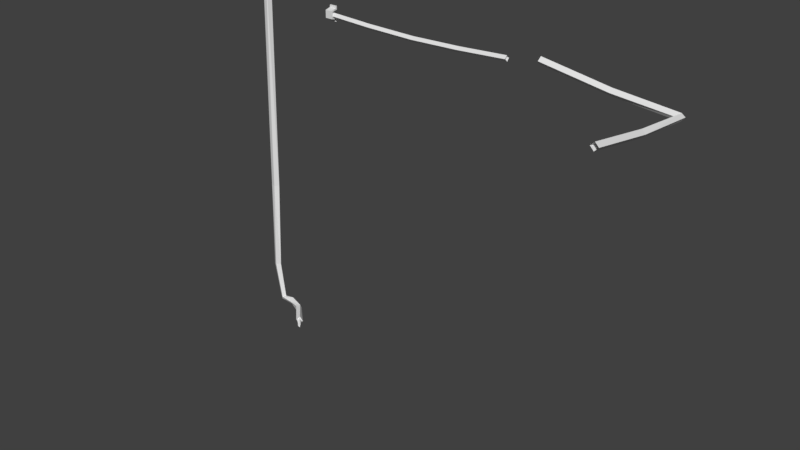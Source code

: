 # Source: basementWires.blend  (saved by Blender 2.78.0; exported with 4.5.12 LTS)
import bpy
from mathutils import Matrix  # noqa: F401  (used for matrix-valued properties, if any)

bpy.ops.wm.read_factory_settings(use_empty=True)
scene = bpy.context.scene
scene.name = 'Scene'

# ---- collections
col_collection_1 = bpy.data.collections.new('Collection 1'); scene.collection.children.link(col_collection_1)

# ---- world
world_world = bpy.data.worlds.new('World'); scene.world = world_world
world_world.color = (0.05088, 0.05088, 0.05088)
world_world.use_sun_shadow = False
world_world.sun_shadow_jitter_overblur = 0.0
world_world.cycles.sampling_method = 'MANUAL'

# ---- meshes
me_wireturn = bpy.data.meshes.new('wireTurn')
me_wireturn.from_pydata([(-1.985, 0.001383, 0.2801), (-1.992, -0.05361, 0.2256), (-2.0, 0.001391, 0.1711), (-1.992, 0.05639, 0.2256), (-0.9366, 0.001106, 0.1034), (-0.9429, -0.05389, 0.04872), (-0.949, 0.001115, -0.005926), (-0.9428, 0.05611, 0.04872), (0.0006449, 0.001933, 0.008435), (-0.0398, -0.03882, -0.04404), (-0.002502, -0.001906, -0.1015), (0.03795, 0.03884, -0.04898), (-0.00155, -0.9678, 0.1132), (-0.05625, -0.9742, 0.05828), (-0.000953, -0.9807, 0.003964), (0.05375, -0.9742, 0.05889), (-0.003132, -1.993, 0.2897), (-0.05783, -1.997, 0.2345), (-0.002525, -2.002, 0.1801), (0.05217, -1.998, 0.2352)], [], [(0, 4, 7, 3), (1, 5, 4, 0), (2, 6, 5, 1), (3, 7, 6, 2), (4, 8, 11, 7), (5, 9, 8, 4), (6, 10, 9, 5), (7, 11, 10, 6), (8, 12, 15, 11), (9, 13, 12, 8), (10, 14, 13, 9), (11, 15, 14, 10), (12, 16, 19, 15), (13, 17, 16, 12), (14, 18, 17, 13), (15, 19, 18, 14)])
_uv = me_wireturn.uv_layers.new(name='UVMap')
_uv.uv.foreach_set('vector', [0.4168, 0.03909, 0.4211, 0.2686, 0.4035, 0.2691, 0.4003, 0.03957, 0.4333, 0.03932, 0.4368, 0.2684, 0.4211, 0.2686, 0.4168, 0.03909, 0.4501, 0.0395, 0.4526, 0.2684, 0.4368, 0.2684, 0.4333, 0.03932, 0.4003, 0.03957, 0.4035, 0.2691, 0.3856, 0.2697, 0.3835, 0.04009, 0.4211, 0.2686, 0.4227, 0.5058, 0.4062, 0.5058, 0.4035, 0.2691, 0.4368, 0.2684, 0.4414, 0.5058, 0.4227, 0.5058, 0.4211, 0.2686, 0.4526, 0.2684, 0.459, 0.5058, 0.4414, 0.5058, 0.4368, 0.2684, 0.4035, 0.2691, 0.4062, 0.5058, 0.3889, 0.5058, 0.3856, 0.2697, 0.4227, 0.5058, 0.421, 0.7517, 0.4034, 0.7511, 0.4062, 0.5058, 0.4414, 0.5058, 0.4368, 0.7518, 0.421, 0.7517, 0.4227, 0.5058, 0.459, 0.5058, 0.4525, 0.7518, 0.4368, 0.7518, 0.4414, 0.5058, 0.4062, 0.5058, 0.4034, 0.7511, 0.3854, 0.7505, 0.3889, 0.5058, 0.421, 0.7517, 0.4168, 0.9766, 0.4003, 0.9755, 0.4034, 0.7511, 0.4368, 0.7518, 0.4334, 0.9757, 0.4168, 0.9766, 0.421, 0.7517, 0.4525, 0.7518, 0.4501, 0.9749, 0.4334, 0.9757, 0.4368, 0.7518, 0.4034, 0.7511, 0.4003, 0.9755, 0.3835, 0.9744, 0.3854, 0.7505])
me_wireturn.use_remesh_preserve_volume = False
me_wireturn.use_remesh_preserve_attributes = False
me_wireturn.use_mirror_vertex_groups = False
me_wireturn.update()
me_wireclamp = bpy.data.meshes.new('wireClamp')
me_wireclamp.from_pydata([(-0.05873, -0.02055, -0.05947), (-0.05873, -0.02055, 0.05947), (-0.05873, 0.004733, -0.04389), (-0.05873, 0.004733, 0.04389), (0.05873, -0.02055, -0.05947), (0.05873, -0.02055, 0.05947), (0.05873, 0.004733, -0.04389), (0.05873, 0.004733, 0.04389), (-0.05873, 0.09318, -0.06138), (-0.05873, 0.07211, -0.08316), (-0.05873, 0.07211, 0.08316), (-0.05873, 0.09318, 0.06138), (0.05873, 0.09318, -0.06138), (0.05873, 0.09318, 0.06138), (0.05873, 0.07211, -0.08316), (0.05873, 0.07211, 0.08316), (-0.05873, 0.09287, -0.1169), (-0.05873, 0.07181, -0.1179), (-0.05873, 0.07181, 0.1179), (-0.05873, 0.09287, 0.1169), (0.05873, 0.09287, -0.1169), (0.05873, 0.09287, 0.1169), (0.05873, 0.07181, -0.1179), (0.05873, 0.07181, 0.1179)], [], [(0, 1, 3, 2), (2, 3, 7, 6), (6, 7, 5, 4), (4, 5, 1, 0), (3, 1, 10, 11), (2, 6, 12, 8), (11, 10, 18, 19), (13, 11, 19, 21), (1, 5, 15, 10), (0, 2, 8, 9), (6, 4, 14, 12), (7, 3, 11, 13), (4, 0, 9, 14), (5, 7, 13, 15), (16, 20, 22, 17), (21, 19, 18, 23), (14, 9, 17, 22), (12, 14, 22, 20), (8, 12, 20, 16), (9, 8, 16, 17), (10, 15, 23, 18), (15, 13, 21, 23)])
_uv = me_wireclamp.uv_layers.new(name='UVMap')
_uv.uv.foreach_set('vector', [0.1589, 0.8037, 0.2157, 0.8037, 0.2083, 0.8113, 0.1663, 0.8113, 0.2297, 0.8916, 0.2297, 0.9336, 0.1946, 0.9336, 0.1946, 0.8916, 0.1663, 0.8113, 0.2083, 0.8113, 0.2157, 0.8037, 0.1589, 0.8037, 0.1854, 0.8928, 0.1854, 0.9439, 0.135, 0.9439, 0.135, 0.8928, 0.2083, 0.8113, 0.2157, 0.8037, 0.2157, 0.8314, 0.2083, 0.8377, 0.2297, 0.8916, 0.1946, 0.8916, 0.1946, 0.8651, 0.2297, 0.8651, 0.2083, 0.8377, 0.2157, 0.8314, 0.2226, 0.8313, 0.2223, 0.8377, 0.1946, 0.96, 0.2297, 0.96, 0.2297, 0.974, 0.1946, 0.974, 0.1527, 0.9483, 0.183, 0.9483, 0.183, 0.9722, 0.1527, 0.9722, 0.1589, 0.8037, 0.1663, 0.8113, 0.1663, 0.8377, 0.1589, 0.8314, 0.1663, 0.8113, 0.1589, 0.8037, 0.1589, 0.8314, 0.1663, 0.8377, 0.1946, 0.9336, 0.2297, 0.9336, 0.2297, 0.96, 0.1946, 0.96, 0.1752, 0.882, 0.145, 0.882, 0.145, 0.8582, 0.1752, 0.8582, 0.2157, 0.8037, 0.2083, 0.8113, 0.2083, 0.8377, 0.2157, 0.8314, 0.145, 0.847, 0.1752, 0.847, 0.1752, 0.8524, 0.145, 0.8524, 0.183, 0.9835, 0.1527, 0.9835, 0.1527, 0.9781, 0.183, 0.9781, 0.1752, 0.8582, 0.145, 0.8582, 0.145, 0.8524, 0.1752, 0.8524, 0.1663, 0.8377, 0.1589, 0.8314, 0.152, 0.8313, 0.1523, 0.8377, 0.2297, 0.8651, 0.1946, 0.8651, 0.1946, 0.8511, 0.2297, 0.8511, 0.1589, 0.8314, 0.1663, 0.8377, 0.1523, 0.8377, 0.152, 0.8313, 0.1527, 0.9722, 0.183, 0.9722, 0.183, 0.9781, 0.1527, 0.9781, 0.2157, 0.8314, 0.2083, 0.8377, 0.2223, 0.8377, 0.2226, 0.8313])
me_wireclamp.use_remesh_preserve_volume = False
me_wireclamp.use_remesh_preserve_attributes = False
me_wireclamp.use_mirror_vertex_groups = False
me_wireclamp.update()
me_mesh_001 = bpy.data.meshes.new('Mesh.001')
me_mesh_001.from_pydata([(-1.551, -3.167e-05, 0.08701), (-1.557, -0.04299, 0.04431), (-1.56, 3.167e-05, 0.001472), (-1.555, 0.04299, 0.04418), (-0.7988, -0.0018, 0.05057), (-0.8004, -0.0448, 0.007594), (-0.802, -0.0018, -0.03538), (-0.8004, 0.0412, 0.007594), (-0.00164, -9.259e-07, 0.03115), (-0.001593, -0.043, -0.01185), (-0.001643, 9.444e-07, -0.05485), (-0.00169, 0.043, -0.01185), (0.7846, -1.845e-06, 0.05024), (0.7863, -0.043, 0.007268), (0.7879, 1.864e-06, -0.0357), (0.7863, 0.043, 0.007272), (1.567, -1.859e-06, 0.09052), (1.571, -0.043, 0.04774), (1.576, 1.855e-06, 0.004976), (1.571, 0.043, 0.04775)], [], [(0, 4, 7, 3), (1, 5, 4, 0), (2, 6, 5, 1), (3, 7, 6, 2), (4, 8, 11, 7), (5, 9, 8, 4), (6, 10, 9, 5), (7, 11, 10, 6), (8, 12, 15, 11), (9, 13, 12, 8), (10, 14, 13, 9), (11, 15, 14, 10), (12, 16, 19, 15), (13, 17, 16, 12), (14, 18, 17, 13), (15, 19, 18, 14)])
_uv = me_mesh_001.uv_layers.new(name='UVMap')
_uv.uv.foreach_set('vector', [0.2957, 0.982, 0.2958, 0.7509, 0.3144, 0.7509, 0.3143, 0.9825, 0.2771, 0.983, 0.2771, 0.7509, 0.2958, 0.7509, 0.2957, 0.982, 0.2585, 0.9835, 0.2585, 0.751, 0.2771, 0.7509, 0.2771, 0.983, 0.3143, 0.9825, 0.3144, 0.7509, 0.3331, 0.751, 0.3329, 0.9835, 0.2958, 0.7509, 0.2958, 0.5045, 0.3146, 0.5045, 0.3144, 0.7509, 0.2771, 0.7509, 0.277, 0.5045, 0.2958, 0.5045, 0.2958, 0.7509, 0.2585, 0.751, 0.2582, 0.5045, 0.277, 0.5045, 0.2771, 0.7509, 0.3144, 0.7509, 0.3146, 0.5045, 0.3333, 0.5045, 0.3331, 0.751, 0.2958, 0.5045, 0.2958, 0.2615, 0.3144, 0.2615, 0.3146, 0.5045, 0.277, 0.5045, 0.2771, 0.2614, 0.2958, 0.2615, 0.2958, 0.5045, 0.2582, 0.5045, 0.2585, 0.2614, 0.2771, 0.2614, 0.277, 0.5045, 0.3146, 0.5045, 0.3144, 0.2615, 0.3331, 0.2614, 0.3333, 0.5045, 0.2958, 0.2615, 0.2958, 0.02111, 0.3144, 0.02042, 0.3144, 0.2615, 0.2771, 0.2614, 0.2771, 0.02042, 0.2958, 0.02111, 0.2958, 0.2615, 0.2585, 0.2614, 0.2585, 0.01974, 0.2771, 0.02042, 0.2771, 0.2614, 0.3144, 0.2615, 0.3144, 0.02042, 0.333, 0.01974, 0.3331, 0.2614])
me_mesh_001.use_remesh_preserve_volume = False
me_mesh_001.use_remesh_preserve_attributes = False
me_mesh_001.use_mirror_vertex_groups = False
me_mesh_001.update()
me_mesh = bpy.data.meshes.new('Mesh')
me_mesh.from_pydata([(-0.1022, 0.1672, 5.783), (-0.1729, 0.1802, 5.784), (-0.124, 0.264, 5.774), (-0.07865, 0.2552, 5.778), (-0.1244, 0.1145, 2.059), (-0.1971, 0.1355, 2.083), (-0.1528, 0.2193, 2.045), (-0.07112, 0.1775, 2.067), (-0.05969, -0.006325, 0.6467), (-0.1363, 0.04277, 0.6134), (-0.0889, 0.0848, 0.6127), (-0.02196, 0.07094, 0.6285), (0.1057, -0.05476, 0.07419), (0.06693, -0.02366, 0.01211), (0.08489, 0.06562, 0.03008), (0.1337, 0.006241, 0.08093), (0.3035, -0.07847, 0.06958), (0.3189, -0.03957, 0.006265), (0.3126, 0.04791, 0.03539), (0.3073, 0.002623, 0.1114), (0.5219, -0.1394, 0.08544), (0.509, -0.1202, -0.01762), (0.5685, -0.05749, 0.03887), (0.5631, -0.08548, 0.09942), (0.8249, -0.4465, 0.08641), (0.8244, -0.4089, 0.006711), (0.8861, -0.355, 0.03196), (0.848, -0.3808, 0.1235), (0.8181, -0.4127, 0.07974), (0.8447, -0.4061, 0.02032), (0.8697, -0.3691, 0.0407), (0.8463, -0.393, 0.08592), (0.931, -0.5147, 0.03811), (0.939, -0.5081, 0.02395), (0.9529, -0.4971, 0.006142), (0.9547, -0.4792, 0.06184)], [], [(0, 4, 7, 3), (1, 5, 4, 0), (2, 6, 5, 1), (3, 7, 6, 2), (4, 8, 11, 7), (5, 9, 8, 4), (6, 10, 9, 5), (7, 11, 10, 6), (8, 12, 15, 11), (9, 13, 12, 8), (10, 14, 13, 9), (11, 15, 14, 10), (12, 16, 19, 15), (13, 17, 16, 12), (14, 18, 17, 13), (15, 19, 18, 14), (16, 20, 23, 19), (17, 21, 20, 16), (18, 22, 21, 17), (19, 23, 22, 18), (20, 24, 27, 23), (21, 25, 24, 20), (22, 26, 25, 21), (23, 27, 26, 22), (27, 24, 28, 31), (24, 25, 29, 28), (25, 26, 30, 29), (26, 27, 31, 30), (28, 29, 33, 32), (29, 30, 34, 33), (30, 31, 35, 34), (31, 28, 32, 35), (34, 35, 32, 33)])
_uv = me_mesh.uv_layers.new(name='UVMap')
_uv.uv.foreach_set('vector', [0.01684, 0.9903, 0.01929, 0.4415, 0.03148, 0.4415, 0.02901, 0.9905, 0.004679, 0.9903, 0.006932, 0.4415, 0.01929, 0.4415, 0.01684, 0.9903, 0.0413, 0.9906, 0.04365, 0.4415, 0.05625, 0.4417, 0.05363, 0.9906, 0.02901, 0.9905, 0.03148, 0.4415, 0.04365, 0.4415, 0.0413, 0.9906, 0.01929, 0.4415, 0.01989, 0.2213, 0.03199, 0.2213, 0.03148, 0.4415, 0.006932, 0.4415, 0.007183, 0.2215, 0.01989, 0.2213, 0.01929, 0.4415, 0.04365, 0.4415, 0.04413, 0.2214, 0.05794, 0.2217, 0.05625, 0.4417, 0.03148, 0.4415, 0.03199, 0.2213, 0.04413, 0.2214, 0.04365, 0.4415, 0.01989, 0.2213, 0.01773, 0.1157, 0.03399, 0.1168, 0.03199, 0.2213, 0.007183, 0.2215, 0.004671, 0.1141, 0.01773, 0.1157, 0.01989, 0.2213, 0.04413, 0.2214, 0.04876, 0.1162, 0.06152, 0.1154, 0.05794, 0.2217, 0.03199, 0.2213, 0.03399, 0.1168, 0.04876, 0.1162, 0.04413, 0.2214, 0.01773, 0.1157, 0.02458, 0.08301, 0.03427, 0.08336, 0.03399, 0.1168, 0.004671, 0.1141, 0.014, 0.08137, 0.02458, 0.08301, 0.01773, 0.1157, 0.04876, 0.1162, 0.04404, 0.08334, 0.05479, 0.08237, 0.06152, 0.1154, 0.03399, 0.1168, 0.03427, 0.08336, 0.04404, 0.08334, 0.04876, 0.1162, 0.02458, 0.08301, 0.02408, 0.05412, 0.03412, 0.05398, 0.03427, 0.08336, 0.014, 0.08137, 0.0154, 0.05347, 0.02408, 0.05412, 0.02458, 0.08301, 0.04404, 0.08334, 0.04376, 0.05356, 0.05429, 0.05269, 0.05479, 0.08237, 0.03427, 0.08336, 0.03412, 0.05398, 0.04376, 0.05356, 0.04404, 0.08334, 0.02408, 0.05412, 0.02693, 0.01899, 0.03246, 0.01994, 0.03412, 0.05398, 0.0154, 0.05347, 0.02159, 0.01317, 0.02693, 0.01899, 0.02408, 0.05412, 0.04376, 0.05356, 0.0389, 0.01789, 0.04488, 0.009371, 0.05429, 0.05269, 0.03412, 0.05398, 0.03246, 0.01994, 0.0389, 0.01789, 0.04376, 0.05356, 0.03246, 0.01994, 0.02693, 0.01899, 0.02778, 0.01767, 0.03247, 0.01819, 0.02693, 0.01899, 0.02159, 0.01317, 0.02411, 0.01337, 0.02778, 0.01767, 0.04488, 0.009371, 0.0389, 0.01789, 0.03765, 0.01603, 0.04106, 0.01, 0.0389, 0.01789, 0.03246, 0.01994, 0.03247, 0.01819, 0.03765, 0.01603, 0.08974, 0.03035, 0.08813, 0.03769, 0.06604, 0.03386, 0.06827, 0.0279, 0.08843, 0.008048, 0.08971, 0.01546, 0.06722, 0.01551, 0.06604, 0.009255, 0.08971, 0.01546, 0.09077, 0.0229, 0.06911, 0.02159, 0.06722, 0.01551, 0.09077, 0.0229, 0.08974, 0.03035, 0.06827, 0.0279, 0.06911, 0.02159, 0.07241, 0.03775, 0.07241, 0.04411, 0.06604, 0.04411, 0.06604, 0.03775])
me_mesh.use_remesh_preserve_volume = False
me_mesh.use_remesh_preserve_attributes = False
me_mesh.use_mirror_vertex_groups = False
me_mesh.update()

# ---- objects
ob_beziercurve = bpy.data.objects.new('BezierCurve', me_wireturn)
ob_cube = bpy.data.objects.new('Cube', me_wireclamp)
ob_regularwire = bpy.data.objects.new('regularWire', me_mesh_001)
ob_brokenwire = bpy.data.objects.new('brokenWire', me_mesh)

# ---- transforms, parenting, visibility, modifiers, constraints
ob_beziercurve.location = (7.016, 0.0001432, 5.183)
ob_beziercurve.lineart.crease_threshold = 0.0
ob_cube.location = (1.412, -0.03554, 5.333)
ob_cube.lineart.crease_threshold = 0.0
ob_regularwire.location = (2.948, -7.338e-07, 5.275)
ob_regularwire.lineart.crease_threshold = 0.0
ob_brokenwire.location = (0.0, 0.0, 0.0)
ob_brokenwire.lineart.crease_threshold = 0.0

# ---- collection membership
col_collection_1.objects.link(ob_beziercurve)
col_collection_1.objects.link(ob_cube)
col_collection_1.objects.link(ob_regularwire)
col_collection_1.objects.link(ob_brokenwire)

# ---- scene / render settings (as saved in the file)
scene.frame_start = 1; scene.frame_end = 250; scene.frame_set(1)
scene.render.engine = 'BLENDER_EEVEE_NEXT'
scene.render.resolution_percentage = 50
scene.render.dither_intensity = 0.0
scene.cycles.use_denoising = False
scene.cycles.samples = 128
scene.cycles.sampling_pattern = 'TABULATED_SOBOL'
scene.cycles.light_sampling_threshold = 0.0
scene.cycles.use_adaptive_sampling = False
scene.cycles.use_light_tree = False
scene.cycles.blur_glossy = 0.0
scene.cycles.sample_clamp_indirect = 0.0
scene.view_settings.view_transform = 'Standard'
bpy.context.view_layer.update()

# ---- added for rendering (the .blend has no active camera and no usable light): camera, sun
cam_auto = bpy.data.cameras.new('AutoCamera')
cam_auto.lens = 50.0
cam_auto.sensor_width = 36.0
cam_auto.clip_end = 1000.0
ob_auto_camera = bpy.data.objects.new('AutoCamera', cam_auto)
scene.collection.objects.link(ob_auto_camera)
ob_auto_camera.location = (12.2919, -11.4957, 9.96766)
ob_auto_camera.rotation_euler = (1.09748, -7.21219e-08, 0.694738)
scene.camera = ob_auto_camera
light_auto_sun = bpy.data.lights.new('AutoSun', 'SUN')
light_auto_sun.energy = 3.0
light_auto_sun.angle = 0.0523599
ob_auto_sun = bpy.data.objects.new('AutoSun', light_auto_sun)
scene.collection.objects.link(ob_auto_sun)
ob_auto_sun.rotation_euler = (0.872665, 0.174533, 0.523599)
bpy.context.view_layer.update()
